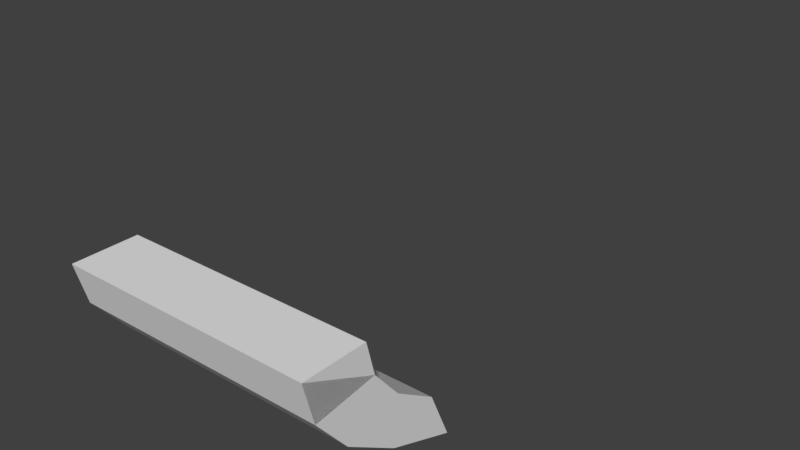 # Source: cut_pipe_only_side.blend  (saved by Blender 2.78.0; exported with 4.5.12 LTS)
import bpy
from mathutils import Matrix  # noqa: F401  (used for matrix-valued properties, if any)

bpy.ops.wm.read_factory_settings(use_empty=True)
scene = bpy.context.scene
scene.name = 'Scene'

# ---- collections
col_collection_1 = bpy.data.collections.new('Collection 1'); scene.collection.children.link(col_collection_1)

# ---- world
world_world = bpy.data.worlds.new('World'); scene.world = world_world
world_world.color = (0.05088, 0.05088, 0.05088)
world_world.use_sun_shadow = False
world_world.sun_shadow_jitter_overblur = 0.0
world_world.cycles.sampling_method = 'MANUAL'

# ---- meshes
me_cylinder_007 = bpy.data.meshes.new('Cylinder.007')
me_cylinder_007.from_pydata([(-264.0, -1280.0, 249.5), (-264.0, -1280.0, -0.4545), (-102.5, -1236.0, 249.5), (-102.5, -1236.0, -0.4545), (47.99, -1109.0, 249.5), (47.99, -1109.0, -0.4545), (177.2, -905.1, 249.5), (177.2, -905.1, -0.4545), (276.4, -640.0, 249.5), (276.4, -640.0, -0.4545), (-264.0, -1024.0, 249.5), (-264.0, -1024.0, -0.4545), (-134.8, -989.1, 249.5), (-134.8, -989.1, -0.4545), (-14.41, -886.8, 249.5), (-14.41, -886.8, -0.4545), (88.98, -724.1, 249.5), (88.98, -724.1, -0.4545), (-617.0, 724.1, 99.55), (-268.4, -989.1, 224.5)], [(10, 19)], [(0, 1, 3, 2), (2, 3, 5, 4), (4, 5, 7, 6), (6, 7, 9, 8), (10, 12, 13, 11), (12, 14, 15, 13), (14, 16, 17, 15), (0, 2, 12, 10), (3, 1, 11, 13), (5, 3, 13, 15), (7, 5, 15, 17), (1, 0, 10, 11), (0, 2, 4, 6, 8, 16, 14, 12), (8, 9, 17, 16), (9, 7, 17)])
_uv = me_cylinder_007.uv_layers.new(name='UVMap')
_uv.uv.foreach_set('vector', [1.0, 0.9998, 0.9991, 0.0004926, 0.9835, 0.0004926, 0.9844, 0.9998, 0.9844, 0.9998, 0.9835, 0.0004926, 0.9327, 0.0004926, 0.935, 0.9999, 0.935, 0.9999, 0.9327, 0.0004926, 0.8539, 0.0005852, 0.856, 0.9997, 0.856, 0.9997, 0.8539, 0.0005852, 0.75, 0.0005852, 0.7507, 0.9994, 0.9023, 0.9997, 0.8871, 0.9999, 0.8858, 0.0004926, 0.8975, 0.0004926, 0.8871, 0.9999, 0.8477, 0.9997, 0.8467, 0.0004926, 0.8858, 0.0004926, 0.8477, 0.9997, 0.7859, 0.9997, 0.7812, 0.0004926, 0.8467, 0.0004926, 1.0, 0.9998, 0.9844, 0.9998, 0.8871, 0.9999, 0.9023, 0.9997, 0.942, 0.2541, 0.9234, 0.316, 0.8315, 0.3163, 0.8465, 0.2668, 0.8937, 0.2052, 0.942, 0.2541, 0.8465, 0.2668, 0.8009, 0.2294, 0.8482, 0.156, 0.8937, 0.2052, 0.8009, 0.2294, 0.7646, 0.19, 0.9991, 0.0004926, 1.0, 0.9998, 0.9023, 0.9997, 0.8975, 0.0004926, 1.0, 0.9998, 0.9844, 0.9998, 0.935, 0.9999, 0.856, 0.9997, 0.7507, 0.9994, 0.7859, 0.9997, 0.8477, 0.9997, 0.8871, 0.9999, 0.7507, 0.9994, 0.75, 0.0005852, 0.7812, 0.0004926, 0.7859, 0.9997, 0.75, 0.0005852, 0.8482, 0.156, 0.7812, 0.0004926])
me_cylinder_007.use_remesh_preserve_volume = False
me_cylinder_007.use_remesh_preserve_attributes = False
me_cylinder_007.use_mirror_vertex_groups = False
me_cylinder_007.update()

# ---- objects
ob_cylinder = bpy.data.objects.new('Cylinder', me_cylinder_007)

# ---- transforms, parenting, visibility, modifiers, constraints
ob_cylinder.location = (0.0, 0.0, 0.0)
ob_cylinder.rotation_euler = (0.0, 1.571, 0.0)
ob_cylinder.scale = (1.0, 1.0, 4.0)
ob_cylinder.lineart.crease_threshold = 0.0

# ---- collection membership
col_collection_1.objects.link(ob_cylinder)

# ---- scene / render settings (as saved in the file)
scene.frame_start = 1; scene.frame_end = 250; scene.frame_set(0)
scene.render.engine = 'BLENDER_EEVEE_NEXT'
scene.render.resolution_percentage = 50
scene.render.dither_intensity = 0.0
scene.cycles.use_denoising = False
scene.cycles.samples = 128
scene.cycles.sampling_pattern = 'TABULATED_SOBOL'
scene.cycles.light_sampling_threshold = 0.0
scene.cycles.use_adaptive_sampling = False
scene.cycles.use_light_tree = False
scene.cycles.blur_glossy = 0.0
scene.cycles.sample_clamp_indirect = 0.0
scene.view_settings.view_transform = 'Standard'
scene.unit_settings.scale_length = 0.01
bpy.context.view_layer.update()

# ---- added for rendering (the .blend has no active camera and no usable light): camera, sun
cam_auto = bpy.data.cameras.new('AutoCamera')
cam_auto.lens = 50.0
cam_auto.sensor_width = 36.0
cam_auto.clip_end = 39154.2
ob_auto_camera = bpy.data.objects.new('AutoCamera', cam_auto)
scene.collection.objects.link(ob_auto_camera)
ob_auto_camera.location = (2729.2, -2955.18, 1955.12)
ob_auto_camera.rotation_euler = (1.09748, -7.21219e-08, 0.694738)
scene.camera = ob_auto_camera
light_auto_sun = bpy.data.lights.new('AutoSun', 'SUN')
light_auto_sun.energy = 3.0
light_auto_sun.angle = 0.0523599
ob_auto_sun = bpy.data.objects.new('AutoSun', light_auto_sun)
scene.collection.objects.link(ob_auto_sun)
ob_auto_sun.rotation_euler = (0.872665, 0.174533, 0.523599)
bpy.context.view_layer.update()
